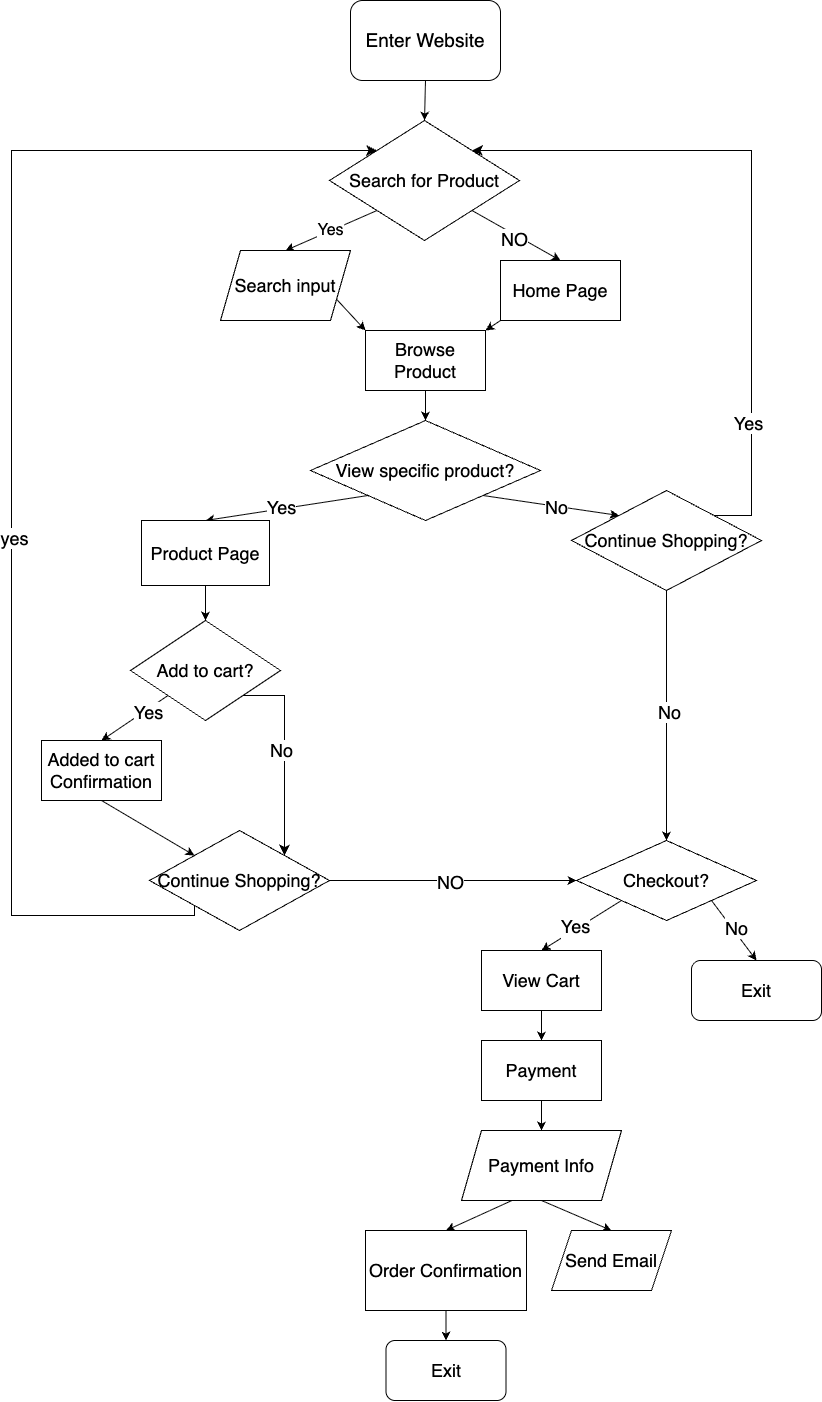

The diagram above was exported from draw.io. Its source (the exported page's mxGraphModel, read from the mxfile embedded in the PNG):
<mxGraphModel dx="1796" dy="1151" grid="1" gridSize="10" guides="1" tooltips="1" connect="1" arrows="1" fold="1" page="1" pageScale="1" pageWidth="827" pageHeight="1169" math="0" shadow="0">
  <root>
    <mxCell id="0" />
    <mxCell id="1" parent="0" />
    <mxCell id="27" style="edgeStyle=none;html=1;exitX=0.5;exitY=1;exitDx=0;exitDy=0;entryX=0.5;entryY=0;entryDx=0;entryDy=0;" edge="1" parent="1" source="15" target="26">
      <mxGeometry relative="1" as="geometry" />
    </mxCell>
    <mxCell id="15" value="&lt;font style=&quot;font-size: 19px;&quot;&gt;Enter Website&lt;/font&gt;" style="rounded=1;whiteSpace=wrap;html=1;" vertex="1" parent="1">
      <mxGeometry x="339" y="10" width="150" height="80" as="geometry" />
    </mxCell>
    <mxCell id="20" style="edgeStyle=none;html=1;entryX=0.5;entryY=0;entryDx=0;entryDy=0;exitX=0;exitY=1;exitDx=0;exitDy=0;" edge="1" parent="1" source="26" target="19">
      <mxGeometry relative="1" as="geometry">
        <mxPoint x="360" y="200" as="sourcePoint" />
      </mxGeometry>
    </mxCell>
    <mxCell id="21" value="&lt;font style=&quot;font-size: 16px;&quot;&gt;Yes&lt;/font&gt;" style="edgeLabel;html=1;align=center;verticalAlign=middle;resizable=0;points=[];" vertex="1" connectable="0" parent="20">
      <mxGeometry x="0.0234" y="-1" relative="1" as="geometry">
        <mxPoint as="offset" />
      </mxGeometry>
    </mxCell>
    <mxCell id="23" style="edgeStyle=none;html=1;exitX=1;exitY=1;exitDx=0;exitDy=0;entryX=0.5;entryY=0;entryDx=0;entryDy=0;" edge="1" parent="1" source="26" target="22">
      <mxGeometry relative="1" as="geometry">
        <mxPoint x="449.5" y="190" as="sourcePoint" />
      </mxGeometry>
    </mxCell>
    <mxCell id="24" value="&lt;font style=&quot;font-size: 18px;&quot;&gt;NO&lt;/font&gt;" style="edgeLabel;html=1;align=center;verticalAlign=middle;resizable=0;points=[];" vertex="1" connectable="0" parent="23">
      <mxGeometry x="-0.031" y="-3" relative="1" as="geometry">
        <mxPoint y="1" as="offset" />
      </mxGeometry>
    </mxCell>
    <mxCell id="28" style="edgeStyle=none;html=1;exitX=1;exitY=0.75;exitDx=0;exitDy=0;entryX=0;entryY=0;entryDx=0;entryDy=0;" edge="1" parent="1" source="19" target="25">
      <mxGeometry relative="1" as="geometry" />
    </mxCell>
    <mxCell id="19" value="&lt;font style=&quot;font-size: 18px;&quot;&gt;Search input&lt;/font&gt;" style="shape=parallelogram;perimeter=parallelogramPerimeter;whiteSpace=wrap;html=1;fixedSize=1;" vertex="1" parent="1">
      <mxGeometry x="209" y="260" width="130" height="70" as="geometry" />
    </mxCell>
    <mxCell id="29" style="edgeStyle=none;html=1;exitX=0;exitY=1;exitDx=0;exitDy=0;entryX=1;entryY=0;entryDx=0;entryDy=0;" edge="1" parent="1" source="22" target="25">
      <mxGeometry relative="1" as="geometry">
        <mxPoint x="480" y="370" as="targetPoint" />
      </mxGeometry>
    </mxCell>
    <mxCell id="22" value="&lt;font style=&quot;font-size: 18px;&quot;&gt;Home Page&lt;/font&gt;" style="whiteSpace=wrap;html=1;" vertex="1" parent="1">
      <mxGeometry x="489" y="270" width="120" height="60" as="geometry" />
    </mxCell>
    <mxCell id="31" style="edgeStyle=none;html=1;exitX=0.5;exitY=1;exitDx=0;exitDy=0;entryX=0.5;entryY=0;entryDx=0;entryDy=0;" edge="1" parent="1" source="25" target="30">
      <mxGeometry relative="1" as="geometry" />
    </mxCell>
    <mxCell id="25" value="&lt;font style=&quot;font-size: 18px;&quot;&gt;Browse Product&lt;/font&gt;" style="whiteSpace=wrap;html=1;" vertex="1" parent="1">
      <mxGeometry x="354" y="340" width="120" height="60" as="geometry" />
    </mxCell>
    <mxCell id="26" value="&lt;font style=&quot;font-size: 18px;&quot;&gt;Search for Product&lt;/font&gt;" style="rhombus;whiteSpace=wrap;html=1;" vertex="1" parent="1">
      <mxGeometry x="318" y="130" width="190" height="120" as="geometry" />
    </mxCell>
    <mxCell id="33" style="edgeStyle=none;html=1;exitX=0;exitY=1;exitDx=0;exitDy=0;entryX=0.5;entryY=0;entryDx=0;entryDy=0;" edge="1" parent="1" source="30" target="32">
      <mxGeometry relative="1" as="geometry" />
    </mxCell>
    <mxCell id="34" value="&lt;font style=&quot;font-size: 18px;&quot;&gt;Yes&lt;/font&gt;" style="edgeLabel;html=1;align=center;verticalAlign=middle;resizable=0;points=[];" vertex="1" connectable="0" parent="33">
      <mxGeometry x="0.0618" y="-2" relative="1" as="geometry">
        <mxPoint as="offset" />
      </mxGeometry>
    </mxCell>
    <mxCell id="36" style="edgeStyle=none;html=1;exitX=1;exitY=1;exitDx=0;exitDy=0;entryX=0;entryY=0;entryDx=0;entryDy=0;" edge="1" parent="1" source="30" target="35">
      <mxGeometry relative="1" as="geometry" />
    </mxCell>
    <mxCell id="37" value="&lt;font style=&quot;font-size: 18px;&quot;&gt;No&lt;/font&gt;" style="edgeLabel;html=1;align=center;verticalAlign=middle;resizable=0;points=[];" vertex="1" connectable="0" parent="36">
      <mxGeometry x="0.0744" y="1" relative="1" as="geometry">
        <mxPoint y="1" as="offset" />
      </mxGeometry>
    </mxCell>
    <mxCell id="30" value="&lt;font style=&quot;font-size: 18px;&quot;&gt;View specific product?&lt;/font&gt;" style="rhombus;whiteSpace=wrap;html=1;" vertex="1" parent="1">
      <mxGeometry x="299" y="430" width="230" height="100" as="geometry" />
    </mxCell>
    <mxCell id="40" style="edgeStyle=none;html=1;exitX=0.5;exitY=1;exitDx=0;exitDy=0;entryX=0.5;entryY=0;entryDx=0;entryDy=0;" edge="1" parent="1" source="32" target="39">
      <mxGeometry relative="1" as="geometry" />
    </mxCell>
    <mxCell id="32" value="&lt;font style=&quot;font-size: 18px;&quot;&gt;Product Page&lt;/font&gt;" style="whiteSpace=wrap;html=1;" vertex="1" parent="1">
      <mxGeometry x="130" y="530" width="128" height="65" as="geometry" />
    </mxCell>
    <mxCell id="54" style="edgeStyle=none;html=1;exitX=0.5;exitY=1;exitDx=0;exitDy=0;entryX=0.5;entryY=0;entryDx=0;entryDy=0;" edge="1" parent="1" source="35" target="49">
      <mxGeometry relative="1" as="geometry" />
    </mxCell>
    <mxCell id="55" value="&lt;font style=&quot;font-size: 18px;&quot;&gt;No&lt;/font&gt;" style="edgeLabel;html=1;align=center;verticalAlign=middle;resizable=0;points=[];" vertex="1" connectable="0" parent="54">
      <mxGeometry x="-0.0237" y="2" relative="1" as="geometry">
        <mxPoint as="offset" />
      </mxGeometry>
    </mxCell>
    <mxCell id="35" value="&lt;font style=&quot;font-size: 18px;&quot;&gt;Continue Shopping?&lt;/font&gt;" style="rhombus;whiteSpace=wrap;html=1;" vertex="1" parent="1">
      <mxGeometry x="560" y="500" width="190" height="100" as="geometry" />
    </mxCell>
    <mxCell id="42" style="edgeStyle=none;html=1;exitX=0;exitY=1;exitDx=0;exitDy=0;entryX=0.5;entryY=0;entryDx=0;entryDy=0;" edge="1" parent="1" source="39" target="41">
      <mxGeometry relative="1" as="geometry" />
    </mxCell>
    <mxCell id="43" value="&lt;font style=&quot;font-size: 18px;&quot;&gt;Yes&lt;/font&gt;" style="edgeLabel;html=1;align=center;verticalAlign=middle;resizable=0;points=[];" vertex="1" connectable="0" parent="42">
      <mxGeometry x="-0.3308" y="2" relative="1" as="geometry">
        <mxPoint as="offset" />
      </mxGeometry>
    </mxCell>
    <mxCell id="39" value="&lt;font style=&quot;font-size: 18px;&quot;&gt;Add to cart?&lt;/font&gt;" style="rhombus;whiteSpace=wrap;html=1;" vertex="1" parent="1">
      <mxGeometry x="119" y="630" width="150" height="100" as="geometry" />
    </mxCell>
    <mxCell id="48" style="edgeStyle=none;html=1;exitX=0.5;exitY=1;exitDx=0;exitDy=0;entryX=0;entryY=0;entryDx=0;entryDy=0;" edge="1" parent="1" source="41" target="47">
      <mxGeometry relative="1" as="geometry" />
    </mxCell>
    <mxCell id="41" value="&lt;font style=&quot;font-size: 18px;&quot;&gt;Added to cart Confirmation&lt;/font&gt;" style="whiteSpace=wrap;html=1;" vertex="1" parent="1">
      <mxGeometry x="30" y="750" width="120" height="60" as="geometry" />
    </mxCell>
    <mxCell id="89" style="edgeStyle=none;html=1;exitX=1;exitY=0.5;exitDx=0;exitDy=0;entryX=0;entryY=0.5;entryDx=0;entryDy=0;" edge="1" parent="1" source="47" target="49">
      <mxGeometry relative="1" as="geometry" />
    </mxCell>
    <mxCell id="90" value="&lt;font style=&quot;font-size: 18px;&quot;&gt;NO&lt;/font&gt;" style="edgeLabel;html=1;align=center;verticalAlign=middle;resizable=0;points=[];" vertex="1" connectable="0" parent="89">
      <mxGeometry x="-0.0332" y="-1" relative="1" as="geometry">
        <mxPoint as="offset" />
      </mxGeometry>
    </mxCell>
    <mxCell id="47" value="&lt;font style=&quot;font-size: 18px;&quot;&gt;Continue Shopping?&lt;/font&gt;" style="rhombus;whiteSpace=wrap;html=1;" vertex="1" parent="1">
      <mxGeometry x="138" y="840" width="180" height="100" as="geometry" />
    </mxCell>
    <mxCell id="57" style="edgeStyle=none;html=1;exitX=1;exitY=1;exitDx=0;exitDy=0;entryX=0.5;entryY=0;entryDx=0;entryDy=0;" edge="1" parent="1" source="49" target="56">
      <mxGeometry relative="1" as="geometry" />
    </mxCell>
    <mxCell id="58" value="&lt;font style=&quot;font-size: 18px;&quot;&gt;No&lt;/font&gt;" style="edgeLabel;html=1;align=center;verticalAlign=middle;resizable=0;points=[];" vertex="1" connectable="0" parent="57">
      <mxGeometry x="-0.0418" y="2" relative="1" as="geometry">
        <mxPoint x="1" as="offset" />
      </mxGeometry>
    </mxCell>
    <mxCell id="60" style="edgeStyle=none;html=1;exitX=0;exitY=1;exitDx=0;exitDy=0;entryX=0.5;entryY=0;entryDx=0;entryDy=0;" edge="1" parent="1" source="49" target="59">
      <mxGeometry relative="1" as="geometry" />
    </mxCell>
    <mxCell id="61" value="&lt;font style=&quot;font-size: 18px;&quot;&gt;Yes&lt;/font&gt;&lt;div&gt;&lt;br&gt;&lt;/div&gt;" style="edgeLabel;html=1;align=center;verticalAlign=middle;resizable=0;points=[];" vertex="1" connectable="0" parent="60">
      <mxGeometry x="0.2221" y="2" relative="1" as="geometry">
        <mxPoint as="offset" />
      </mxGeometry>
    </mxCell>
    <mxCell id="49" value="&lt;font style=&quot;font-size: 18px;&quot;&gt;Checkout?&lt;/font&gt;" style="rhombus;whiteSpace=wrap;html=1;" vertex="1" parent="1">
      <mxGeometry x="565" y="850" width="180" height="80" as="geometry" />
    </mxCell>
    <mxCell id="56" value="&lt;font style=&quot;font-size: 18px;&quot;&gt;Exit&lt;/font&gt;" style="rounded=1;whiteSpace=wrap;html=1;" vertex="1" parent="1">
      <mxGeometry x="680" y="970" width="130" height="60" as="geometry" />
    </mxCell>
    <mxCell id="64" style="edgeStyle=none;html=1;exitX=0.5;exitY=1;exitDx=0;exitDy=0;entryX=0.5;entryY=0;entryDx=0;entryDy=0;" edge="1" parent="1" source="59" target="63">
      <mxGeometry relative="1" as="geometry" />
    </mxCell>
    <mxCell id="59" value="&lt;font style=&quot;font-size: 18px;&quot;&gt;View Cart&lt;/font&gt;" style="whiteSpace=wrap;html=1;" vertex="1" parent="1">
      <mxGeometry x="470" y="960" width="120" height="60" as="geometry" />
    </mxCell>
    <mxCell id="67" style="edgeStyle=none;html=1;exitX=0.5;exitY=1;exitDx=0;exitDy=0;entryX=0.5;entryY=0;entryDx=0;entryDy=0;" edge="1" parent="1" source="63" target="66">
      <mxGeometry relative="1" as="geometry" />
    </mxCell>
    <mxCell id="63" value="&lt;font style=&quot;font-size: 18px;&quot;&gt;Payment&lt;/font&gt;" style="whiteSpace=wrap;html=1;" vertex="1" parent="1">
      <mxGeometry x="470" y="1050" width="120" height="60" as="geometry" />
    </mxCell>
    <mxCell id="74" style="edgeStyle=none;html=1;entryX=0.5;entryY=0;entryDx=0;entryDy=0;exitX=0.35;exitY=0.964;exitDx=0;exitDy=0;exitPerimeter=0;" edge="1" parent="1" source="66" target="69">
      <mxGeometry relative="1" as="geometry">
        <mxPoint x="380" y="1300" as="targetPoint" />
        <mxPoint x="400" y="1250" as="sourcePoint" />
      </mxGeometry>
    </mxCell>
    <mxCell id="77" style="edgeStyle=none;html=1;exitX=0.5;exitY=1;exitDx=0;exitDy=0;entryX=0.5;entryY=0;entryDx=0;entryDy=0;" edge="1" parent="1" source="66" target="73">
      <mxGeometry relative="1" as="geometry" />
    </mxCell>
    <mxCell id="66" value="&lt;font style=&quot;font-size: 18px;&quot;&gt;Payment Info&lt;/font&gt;" style="shape=parallelogram;perimeter=parallelogramPerimeter;whiteSpace=wrap;html=1;fixedSize=1;" vertex="1" parent="1">
      <mxGeometry x="450" y="1140" width="160" height="70" as="geometry" />
    </mxCell>
    <mxCell id="72" style="edgeStyle=none;html=1;exitX=0.5;exitY=1;exitDx=0;exitDy=0;entryX=0.5;entryY=0;entryDx=0;entryDy=0;" edge="1" parent="1" source="69" target="71">
      <mxGeometry relative="1" as="geometry" />
    </mxCell>
    <mxCell id="69" value="&lt;font style=&quot;font-size: 18px;&quot;&gt;Order Confirmation&lt;/font&gt;" style="whiteSpace=wrap;html=1;" vertex="1" parent="1">
      <mxGeometry x="354" y="1240" width="161" height="80" as="geometry" />
    </mxCell>
    <mxCell id="71" value="&lt;font style=&quot;font-size: 18px;&quot;&gt;Exit&lt;/font&gt;" style="rounded=1;whiteSpace=wrap;html=1;" vertex="1" parent="1">
      <mxGeometry x="374.5" y="1350" width="120" height="60" as="geometry" />
    </mxCell>
    <mxCell id="73" value="&lt;font style=&quot;font-size: 18px;&quot;&gt;Send Email&lt;/font&gt;" style="shape=parallelogram;perimeter=parallelogramPerimeter;whiteSpace=wrap;html=1;fixedSize=1;" vertex="1" parent="1">
      <mxGeometry x="540" y="1240" width="120" height="60" as="geometry" />
    </mxCell>
    <mxCell id="82" value="" style="edgeStyle=segmentEdgeStyle;endArrow=classic;html=1;curved=0;rounded=0;endSize=8;startSize=8;sourcePerimeterSpacing=0;targetPerimeterSpacing=0;exitX=1;exitY=0;exitDx=0;exitDy=0;entryX=1;entryY=0;entryDx=0;entryDy=0;" edge="1" parent="1" source="35" target="26">
      <mxGeometry width="100" relative="1" as="geometry">
        <mxPoint x="690" y="400" as="sourcePoint" />
        <mxPoint x="740" y="140" as="targetPoint" />
        <Array as="points">
          <mxPoint x="740" y="525" />
          <mxPoint x="740" y="160" />
        </Array>
      </mxGeometry>
    </mxCell>
    <mxCell id="83" value="&lt;font style=&quot;font-size: 18px;&quot;&gt;Yes&lt;/font&gt;" style="edgeLabel;html=1;align=center;verticalAlign=middle;resizable=0;points=[];" vertex="1" connectable="0" parent="82">
      <mxGeometry x="-0.6175" y="4" relative="1" as="geometry">
        <mxPoint as="offset" />
      </mxGeometry>
    </mxCell>
    <mxCell id="85" value="" style="edgeStyle=segmentEdgeStyle;endArrow=classic;html=1;curved=0;rounded=0;endSize=8;startSize=8;sourcePerimeterSpacing=0;targetPerimeterSpacing=0;exitX=0;exitY=1;exitDx=0;exitDy=0;entryX=0;entryY=0;entryDx=0;entryDy=0;" edge="1" parent="1" source="47" target="26">
      <mxGeometry width="100" relative="1" as="geometry">
        <mxPoint x="-50" y="900" as="sourcePoint" />
        <mxPoint x="-2" y="150" as="targetPoint" />
        <Array as="points">
          <mxPoint y="925" />
          <mxPoint y="160" />
        </Array>
      </mxGeometry>
    </mxCell>
    <mxCell id="86" value="&lt;font style=&quot;font-size: 18px;&quot;&gt;yes&lt;/font&gt;" style="edgeLabel;html=1;align=center;verticalAlign=middle;resizable=0;points=[];" vertex="1" connectable="0" parent="85">
      <mxGeometry x="-0.1362" y="-2" relative="1" as="geometry">
        <mxPoint y="1" as="offset" />
      </mxGeometry>
    </mxCell>
    <mxCell id="87" value="" style="edgeStyle=segmentEdgeStyle;endArrow=classic;html=1;curved=0;rounded=0;endSize=8;startSize=8;sourcePerimeterSpacing=0;targetPerimeterSpacing=0;exitX=1;exitY=1;exitDx=0;exitDy=0;entryX=1;entryY=0;entryDx=0;entryDy=0;" edge="1" parent="1" source="39" target="47">
      <mxGeometry width="100" relative="1" as="geometry">
        <mxPoint x="260" y="740" as="sourcePoint" />
        <mxPoint x="360" y="780" as="targetPoint" />
        <Array as="points">
          <mxPoint x="273" y="705" />
        </Array>
      </mxGeometry>
    </mxCell>
    <mxCell id="88" value="&lt;font style=&quot;font-size: 18px;&quot;&gt;No&lt;/font&gt;" style="edgeLabel;html=1;align=center;verticalAlign=middle;resizable=0;points=[];" vertex="1" connectable="0" parent="87">
      <mxGeometry x="-0.0441" y="-4" relative="1" as="geometry">
        <mxPoint y="-1" as="offset" />
      </mxGeometry>
    </mxCell>
  </root>
</mxGraphModel>